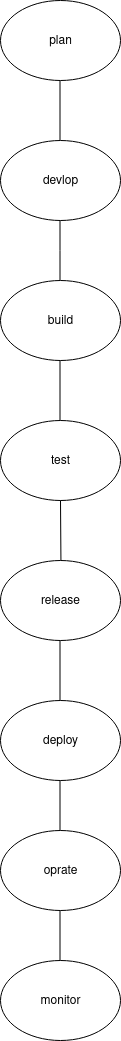

The diagram above was exported from draw.io. Its source (the exported page's mxGraphModel, read from the mxfile embedded in the PNG):
<mxGraphModel dx="862" dy="441" grid="1" gridSize="10" guides="1" tooltips="1" connect="1" arrows="1" fold="1" page="1" pageScale="1" pageWidth="850" pageHeight="1100" math="0" shadow="0">
  <root>
    <mxCell id="0" />
    <mxCell id="1" parent="0" />
    <mxCell id="CzvttQw2fTGwNQ0yKFn4-2" value="" style="endArrow=none;html=1;rounded=0;" edge="1" parent="1">
      <mxGeometry width="50" height="50" relative="1" as="geometry">
        <mxPoint x="439.5" y="150" as="sourcePoint" />
        <mxPoint x="439.5" y="90" as="targetPoint" />
      </mxGeometry>
    </mxCell>
    <mxCell id="CzvttQw2fTGwNQ0yKFn4-3" value="devlop" style="ellipse;whiteSpace=wrap;html=1;" vertex="1" parent="1">
      <mxGeometry x="380" y="150" width="120" height="80" as="geometry" />
    </mxCell>
    <mxCell id="CzvttQw2fTGwNQ0yKFn4-4" value="" style="endArrow=none;html=1;rounded=0;" edge="1" parent="1">
      <mxGeometry width="50" height="50" relative="1" as="geometry">
        <mxPoint x="439.5" y="290" as="sourcePoint" />
        <mxPoint x="439.5" y="230" as="targetPoint" />
        <Array as="points">
          <mxPoint x="439.5" y="260" />
        </Array>
      </mxGeometry>
    </mxCell>
    <mxCell id="CzvttQw2fTGwNQ0yKFn4-6" value="build" style="ellipse;whiteSpace=wrap;html=1;" vertex="1" parent="1">
      <mxGeometry x="380" y="290" width="120" height="80" as="geometry" />
    </mxCell>
    <mxCell id="CzvttQw2fTGwNQ0yKFn4-1" value="plan" style="ellipse;whiteSpace=wrap;html=1;" vertex="1" parent="1">
      <mxGeometry x="380" y="10" width="120" height="80" as="geometry" />
    </mxCell>
    <mxCell id="CzvttQw2fTGwNQ0yKFn4-7" value="" style="endArrow=none;html=1;rounded=0;" edge="1" parent="1">
      <mxGeometry width="50" height="50" relative="1" as="geometry">
        <mxPoint x="439.5" y="450" as="sourcePoint" />
        <mxPoint x="439.5" y="370" as="targetPoint" />
      </mxGeometry>
    </mxCell>
    <mxCell id="CzvttQw2fTGwNQ0yKFn4-8" value="test" style="ellipse;whiteSpace=wrap;html=1;" vertex="1" parent="1">
      <mxGeometry x="380" y="430" width="120" height="80" as="geometry" />
    </mxCell>
    <mxCell id="CzvttQw2fTGwNQ0yKFn4-9" value="" style="endArrow=none;html=1;rounded=0;" edge="1" parent="1">
      <mxGeometry width="50" height="50" relative="1" as="geometry">
        <mxPoint x="440.53999999999996" y="583.44" as="sourcePoint" />
        <mxPoint x="440" y="510" as="targetPoint" />
      </mxGeometry>
    </mxCell>
    <mxCell id="CzvttQw2fTGwNQ0yKFn4-10" value="release" style="ellipse;whiteSpace=wrap;html=1;" vertex="1" parent="1">
      <mxGeometry x="380" y="570" width="120" height="80" as="geometry" />
    </mxCell>
    <mxCell id="CzvttQw2fTGwNQ0yKFn4-12" value="" style="endArrow=none;html=1;rounded=0;" edge="1" parent="1">
      <mxGeometry width="50" height="50" relative="1" as="geometry">
        <mxPoint x="439.5" y="720" as="sourcePoint" />
        <mxPoint x="439.5" y="650" as="targetPoint" />
      </mxGeometry>
    </mxCell>
    <mxCell id="CzvttQw2fTGwNQ0yKFn4-13" value="deploy" style="ellipse;whiteSpace=wrap;html=1;" vertex="1" parent="1">
      <mxGeometry x="380" y="710" width="120" height="80" as="geometry" />
    </mxCell>
    <mxCell id="CzvttQw2fTGwNQ0yKFn4-14" value="" style="endArrow=none;html=1;rounded=0;" edge="1" parent="1">
      <mxGeometry width="50" height="50" relative="1" as="geometry">
        <mxPoint x="439.5" y="850" as="sourcePoint" />
        <mxPoint x="439.5" y="790" as="targetPoint" />
      </mxGeometry>
    </mxCell>
    <mxCell id="CzvttQw2fTGwNQ0yKFn4-16" value="oprate" style="ellipse;whiteSpace=wrap;html=1;" vertex="1" parent="1">
      <mxGeometry x="380" y="840" width="120" height="80" as="geometry" />
    </mxCell>
    <mxCell id="CzvttQw2fTGwNQ0yKFn4-17" value="" style="endArrow=none;html=1;rounded=0;" edge="1" parent="1">
      <mxGeometry width="50" height="50" relative="1" as="geometry">
        <mxPoint x="439.5" y="980" as="sourcePoint" />
        <mxPoint x="439.5" y="920" as="targetPoint" />
      </mxGeometry>
    </mxCell>
    <mxCell id="CzvttQw2fTGwNQ0yKFn4-19" value="monitor" style="ellipse;whiteSpace=wrap;html=1;" vertex="1" parent="1">
      <mxGeometry x="380" y="970" width="120" height="80" as="geometry" />
    </mxCell>
  </root>
</mxGraphModel>